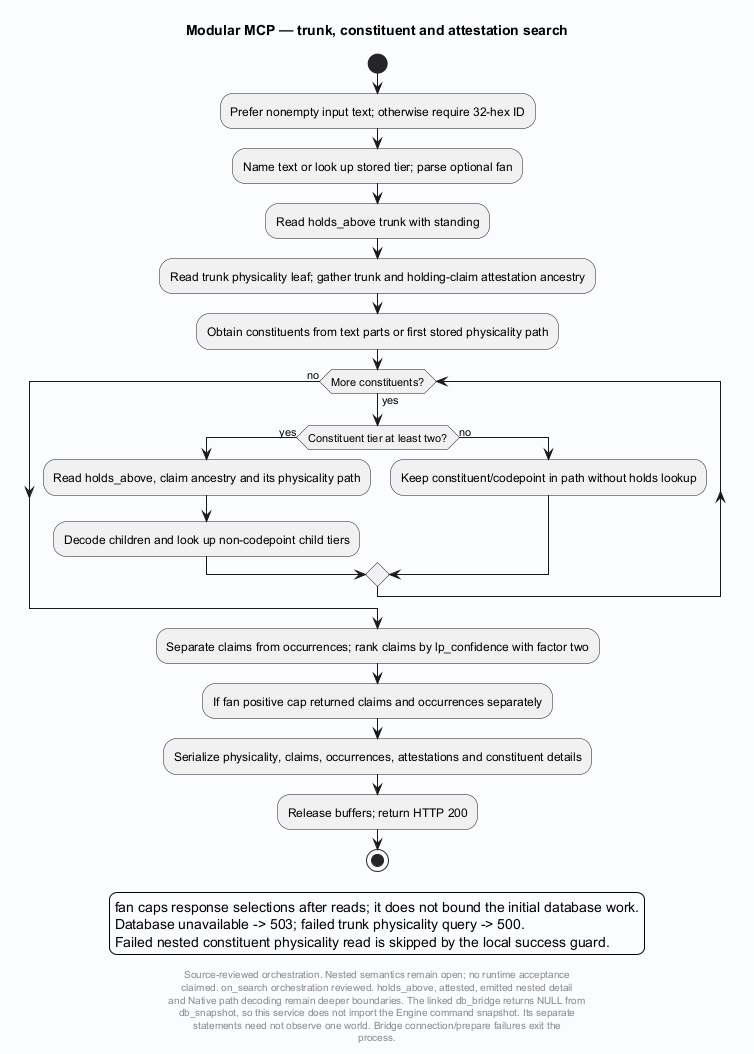

The diagram above was rendered by PlantUML. Its source (embedded in the PNG):
@startuml
' Evidence: Laplace-MCP/native/api.c SHA256 51ff00d86b27e74206f04c97974b8cc433e9c6d3184d88665411d55d6f17eefc
skinparam backgroundColor #FAFCFF
skinparam shadowing false
skinparam defaultFontName SansSerif
title Modular MCP — trunk, constituent and attestation search
start
:Prefer nonempty input text; otherwise require 32-hex ID;
:Name text or look up stored tier; parse optional fan;
:Read holds_above trunk with standing;
:Read trunk physicality leaf; gather trunk and holding-claim attestation ancestry;
:Obtain constituents from text parts or first stored physicality path;
while (More constituents?) is (yes)
 if (Constituent tier at least two?) then (yes)
  :Read holds_above, claim ancestry and its physicality path;
  :Decode children and look up non-codepoint child tiers;
 else (no)
  :Keep constituent/codepoint in path without holds lookup;
 endif
endwhile (no)
:Separate claims from occurrences; rank claims by lp_confidence with factor two;
:If fan positive cap returned claims and occurrences separately;
:Serialize physicality, claims, occurrences, attestations and constituent details;
:Release buffers; return HTTP 200;
stop
legend bottom
fan caps response selections after reads; it does not bound the initial database work.
Database unavailable -> 503; failed trunk physicality query -> 500.
Failed nested constituent physicality read is skipped by the local success guard.
endlegend
footer
Source-reviewed orchestration. Nested semantics remain open; no runtime acceptance
claimed. on_search orchestration reviewed. holds_above, attested, emitted nested detail
and Native path decoding remain deeper boundaries. The linked db_bridge returns NULL from
db_snapshot, so this service does not import the Engine command snapshot. Its separate
statements need not observe one world. Bridge connection/prepare failures exit the
process.
end footer

@enduml